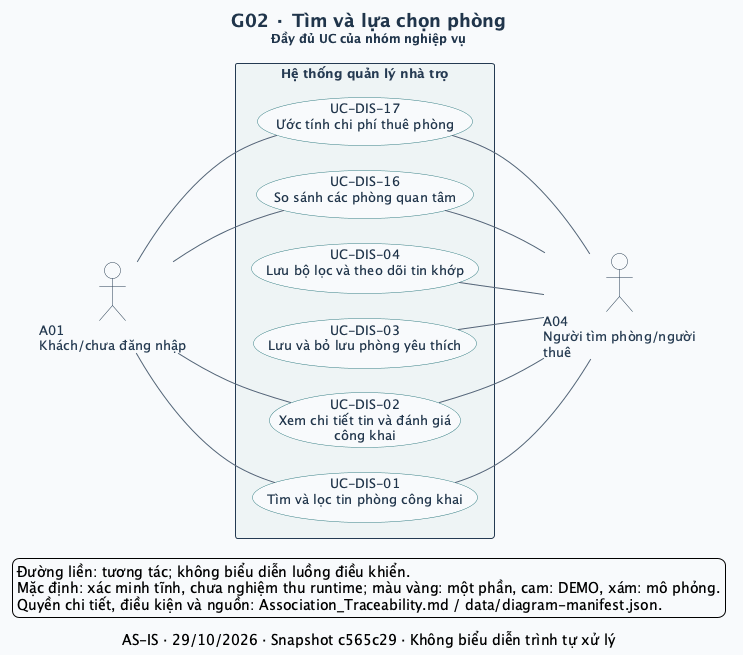

The diagram above was rendered by PlantUML. Its source (embedded in the PNG):
@startuml
left to right direction
skinparam defaultFontName SansSerif
skinparam defaultFontSize 13
skinparam backgroundColor #F8FAFC
skinparam shadowing false
skinparam ArrowColor #52647A
skinparam ArrowThickness 1
skinparam actorStyle stickman
skinparam actorBorderColor #243A52
skinparam actorFontColor #243A52
skinparam actorBackgroundColor #FFFFFF
skinparam usecase {
  BackgroundColor #FFFFFF
  BorderColor #327C83
  FontColor #20354B
  BackgroundColor<<Một phần>> #FFF0CE
  BorderColor<<Một phần>> #B17917
  BackgroundColor<<DEMO>> #FCE5DF
  BorderColor<<DEMO>> #BC593A
  BackgroundColor<<MÔ PHỎNG>> #E7EAF1
  BorderColor<<MÔ PHỎNG>> #6C7488
}
skinparam rectangle {
  BackgroundColor #EEF4F5
  BorderColor #243A52
  FontColor #243A52
}
skinparam titleFontColor #20354B
skinparam titleFontSize 18
skinparam nodesep 25
skinparam ranksep 65
title G02 · Tìm và lựa chọn phòng\n<size:12>Đầy đủ UC của nhóm nghiệp vụ</size>
caption AS-IS · 29/10/2026 · Snapshot c565c29 · Không biểu diễn trình tự xử lý
actor "A01\nKhách/chưa đăng nhập" as A01
actor "A04\nNgười tìm phòng/người\nthuê" as A04
rectangle "Hệ thống quản lý nhà trọ" as SYSTEM {
  usecase "UC-DIS-01\nTìm và lọc tin phòng công khai" as UC_DIS_01
  usecase "UC-DIS-02\nXem chi tiết tin và đánh giá\ncông khai" as UC_DIS_02
  usecase "UC-DIS-03\nLưu và bỏ lưu phòng yêu thích" as UC_DIS_03
  usecase "UC-DIS-04\nLưu bộ lọc và theo dõi tin khớp" as UC_DIS_04
  usecase "UC-DIS-16\nSo sánh các phòng quan tâm" as UC_DIS_16
  usecase "UC-DIS-17\nƯớc tính chi phí thuê phòng" as UC_DIS_17
}
A01 -- UC_DIS_01
UC_DIS_01 -- A04
A01 -- UC_DIS_02
UC_DIS_02 -- A04
UC_DIS_03 -- A04
UC_DIS_04 -- A04
A01 -- UC_DIS_16
UC_DIS_16 -- A04
A01 -- UC_DIS_17
UC_DIS_17 -- A04
legend bottom left
  Đường liền: tương tác; không biểu diễn luồng điều khiển.
  Mặc định: xác minh tĩnh, chưa nghiệm thu runtime; màu vàng: một phần, cam: DEMO, xám: mô phỏng.
  Quyền chi tiết, điều kiện và nguồn: Association_Traceability.md / data/diagram-manifest.json.
endlegend
@enduml